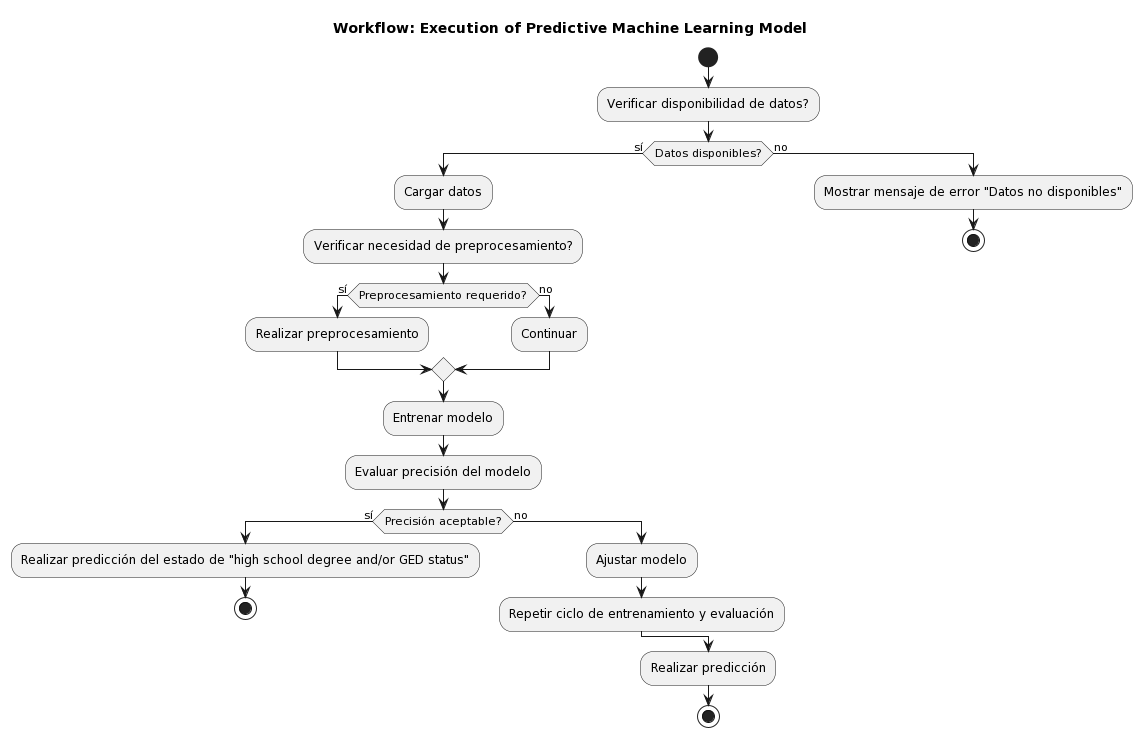

The diagram above was rendered by PlantUML. Its source (embedded in the PNG):
@startuml
title Workflow: Execution of Predictive Machine Learning Model

|Main|

start
:Verificar disponibilidad de datos?;
if (Datos disponibles?) then (sí)
  :Cargar datos;
  :Verificar necesidad de preprocesamiento?;
  if (Preprocesamiento requerido?) then (sí)
    :Realizar preprocesamiento;
  else (no)
    :Continuar;
  endif
  :Entrenar modelo;
  :Evaluar precisión del modelo;
  if (Precisión aceptable?) then (sí)
    :Realizar predicción del estado de "high school degree and/or GED status";
    stop
  else (no)
    :Ajustar modelo;
    :Repetir ciclo de entrenamiento y evaluación;
  endif
else (no)
  :Mostrar mensaje de error "Datos no disponibles";
  stop
endif
:Realizar predicción;
stop
@enduml